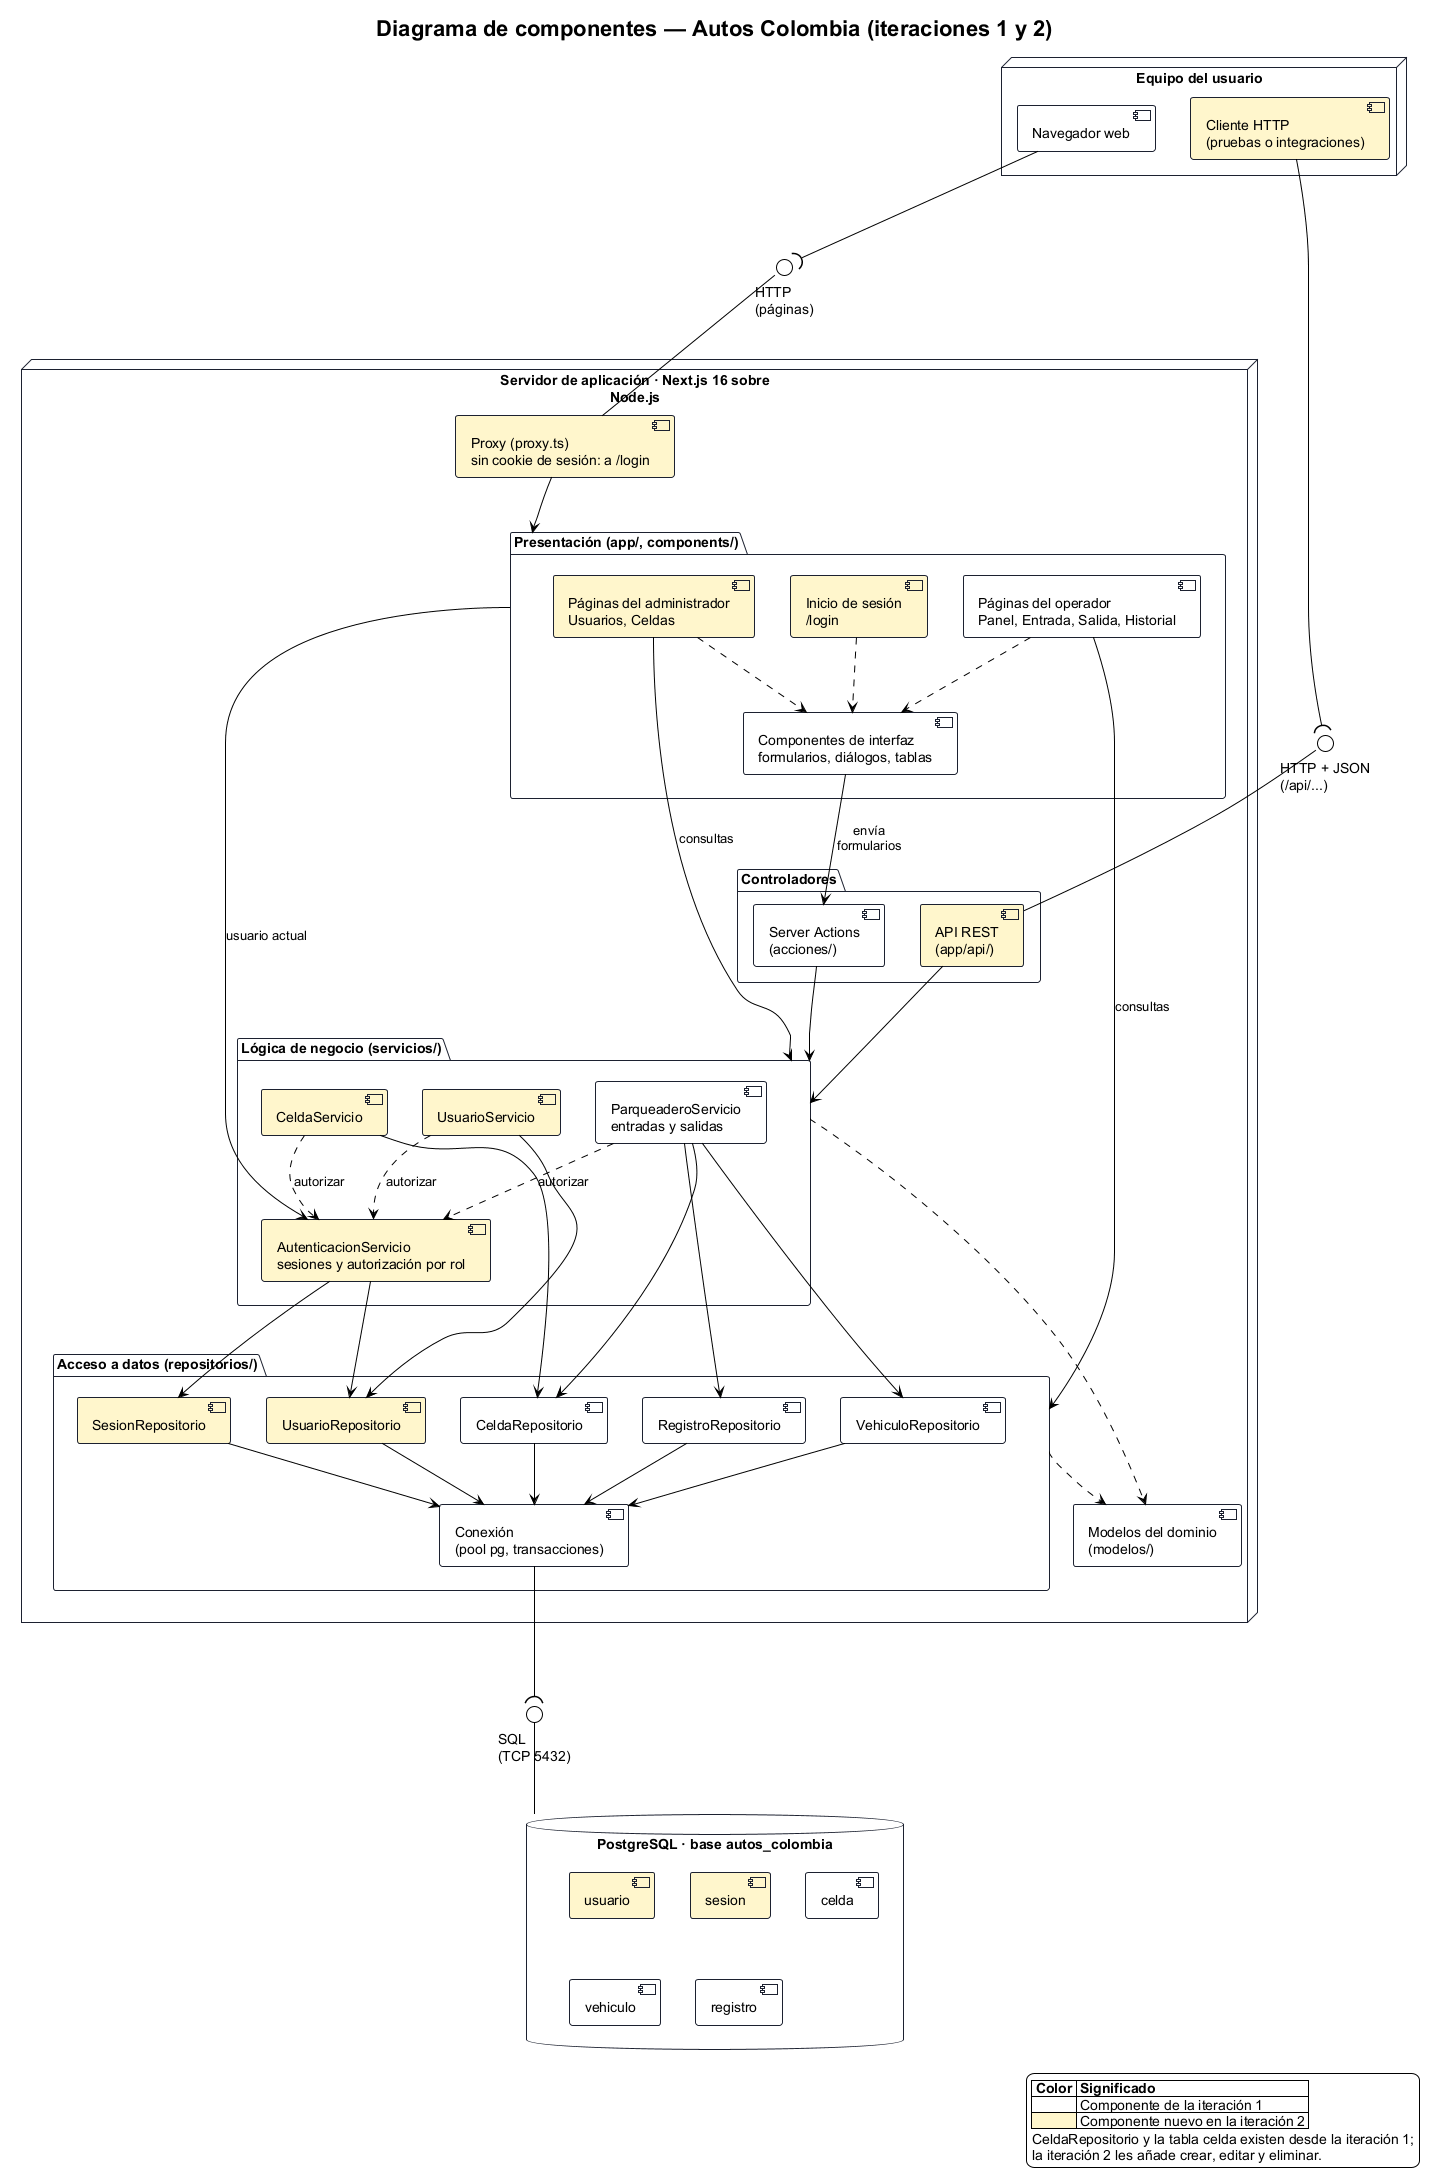

The diagram above was rendered by PlantUML. Its source (embedded in the PNG):
@startuml componentes
!theme plain
skinparam defaultFontName Arial
skinparam componentStyle uml2
skinparam component {
  BackgroundColor #FFFFFF
  BorderColor #1C2130
}
skinparam node {
  BackgroundColor #F4F6FA
  BorderColor #1C2130
}
skinparam database {
  BackgroundColor #FFFFFF
  BorderColor #1C2130
}
skinparam package {
  BackgroundColor #FFFFFF
  BorderColor #1C2130
}
title Diagrama de componentes — Autos Colombia (iteraciones 1 y 2)

node "Equipo del usuario" {
  component "Navegador web" as nav
  component "Cliente HTTP\n(pruebas o integraciones)" as http #FFF6CC
}

interface "HTTP\n(páginas)" as iWeb
interface "HTTP + JSON\n(/api/...)" as iApi

node "Servidor de aplicación · Next.js 16 sobre Node.js" {
  component "Proxy (proxy.ts)\nsin cookie de sesión: a /login" as proxy #FFF6CC

  package "Presentación (app/, components/)" as Presentacion {
    component "Inicio de sesión\n/login" as pagLogin #FFF6CC
    component "Páginas del administrador\nUsuarios, Celdas" as pagAd #FFF6CC
    component "Páginas del operador\nPanel, Entrada, Salida, Historial" as pagOp
    component "Componentes de interfaz\nformularios, diálogos, tablas" as ui
  }

  package "Controladores" as Controladores {
    component "Server Actions\n(acciones/)" as acciones
    component "API REST\n(app/api/)" as api #FFF6CC
  }

  package "Lógica de negocio (servicios/)" as Negocio {
    component "UsuarioServicio" as sUsu #FFF6CC
    component "CeldaServicio" as sCel #FFF6CC
    component "ParqueaderoServicio\nentradas y salidas" as sPar
    component "AutenticacionServicio\nsesiones y autorización por rol" as sAut #FFF6CC
  }

  package "Acceso a datos (repositorios/)" as Datos {
    component "UsuarioRepositorio" as rUsu #FFF6CC
    component "SesionRepositorio" as rSes #FFF6CC
    component "CeldaRepositorio" as rCel
    component "VehiculoRepositorio" as rVeh
    component "RegistroRepositorio" as rReg
    component "Conexión\n(pool pg, transacciones)" as con
  }

  component "Modelos del dominio\n(modelos/)" as modelos
}

interface "SQL\n(TCP 5432)" as iSql

database "PostgreSQL · base autos_colombia" as bd {
  component "usuario" as tUsu #FFF6CC
  component "sesion" as tSes #FFF6CC
  component "celda" as tCel
  component "vehiculo" as tVeh
  component "registro" as tReg
}

nav --( iWeb
http --( iApi
iWeb -- proxy
iApi -- api
proxy --> Presentacion

pagLogin ..> ui
pagAd ..> ui
pagOp ..> ui
ui --> acciones : envía\nformularios
Presentacion --> sAut : usuario actual
pagAd --> Negocio : consultas
pagOp --> Datos : consultas

acciones --> Negocio
api --> Negocio

sUsu ..> sAut : autorizar
sCel ..> sAut : autorizar
sPar ..> sAut : autorizar

sAut --> rUsu
sAut --> rSes
sUsu --> rUsu
sCel --> rCel
sPar --> rCel
sPar --> rVeh
sPar --> rReg

rUsu --> con
rSes --> con
rCel --> con
rVeh --> con
rReg --> con

Negocio ..> modelos
Datos ..> modelos

con --( iSql
iSql -- bd

legend right
  |= Color |= Significado |
  | <#FFFFFF>      | Componente de la iteración 1 |
  | <#FFF6CC>      | Componente nuevo en la iteración 2 |
  CeldaRepositorio y la tabla celda existen desde la iteración 1;
  la iteración 2 les añade crear, editar y eliminar.
endlegend
@enduml